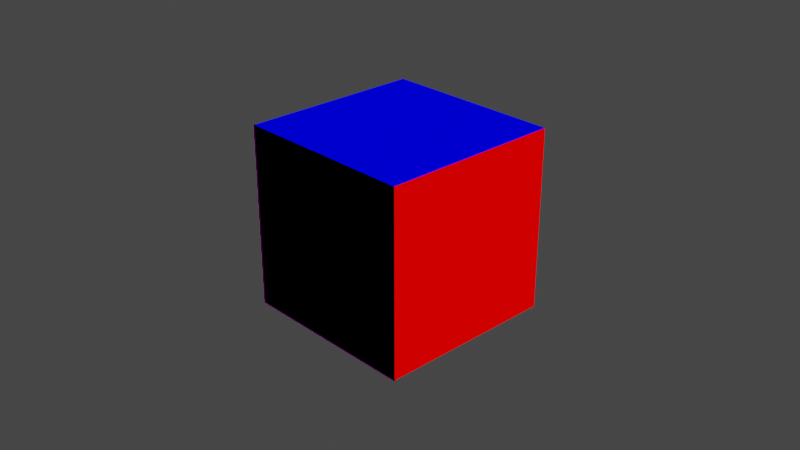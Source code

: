 # Source: MF.blend  (saved by Blender 3.5.10; exported with 4.5.12 LTS)
import bpy
from mathutils import Matrix  # noqa: F401  (used for matrix-valued properties, if any)

bpy.ops.wm.read_factory_settings(use_empty=True)
scene = bpy.context.scene
scene.name = 'Scene'

# ---- collections
col_collection = bpy.data.collections.new('Collection'); scene.collection.children.link(col_collection)

# ---- materials (node trees are filled in below, after node groups)
mat_mf_main = bpy.data.materials.new('MF_Main')
mat_mf_main.use_transparent_shadow = False

# ---- node groups
ng_vertex_normal_no_back_facing = bpy.data.node_groups.new('vertex_normal_no_back_facing', 'ShaderNodeTree')
_s = ng_vertex_normal_no_back_facing.interface.new_socket(name='Result', in_out='OUTPUT', socket_type='NodeSocketColor')
_s.default_value = (0.0, 0.0, 0.0, 0.0)
_N = ng_vertex_normal_no_back_facing.nodes; _L = ng_vertex_normal_no_back_facing.links
n0 = _N.new('NodeGroupOutput'); n0.name = 'Group Output'; n0.location = (444, -26)
n1 = _N.new('ShaderNodeMix'); n1.name = 'Mix'; n1.location = (214, -23)
n1.data_type = 'RGBA'
n2 = _N.new('ShaderNodeVectorMath'); n2.name = 'Vector Math'; n2.location = (15, 23)
n2.operation = 'MULTIPLY'
n2.inputs[1].default_value = (-1.0, -1.0, -1.0)
n3 = _N.new('ShaderNodeNewGeometry'); n3.name = 'vertex_normal_no_back_facing'; n3.location = (-214, -13)
n3.label = 'vertex_normal_no_back_facing'
_L.new(n3.outputs[1], n2.inputs[0])
_L.new(n3.outputs[1], n1.inputs[6])
_L.new(n3.outputs[6], n1.inputs[0])
_L.new(n2.outputs[0], n1.inputs[7])
_L.new(n1.outputs[2], n0.inputs[0])
n0.is_active_output = True

# ---- material node trees
mat_mf_main.use_nodes = True; mat_mf_main.node_tree.nodes.clear()
_N = mat_mf_main.node_tree.nodes; _L = mat_mf_main.node_tree.links
n0 = _N.new('ShaderNodeOutputMaterial'); n0.name = 'Material Output'; n0.location = (123, 349)
n1 = _N.new('ShaderNodeGroup'); n1.name = 'Group'; n1.location = (-264, 330)
n1.width = 256
n1.node_tree = ng_vertex_normal_no_back_facing
_L.new(n1.outputs[0], n0.inputs[0])
n0.is_active_output = True

# ---- world
world_world = bpy.data.worlds.new('World'); scene.world = world_world
world_world.use_nodes = True; world_world.node_tree.nodes.clear()
_N = world_world.node_tree.nodes; _L = world_world.node_tree.links
n0 = _N.new('ShaderNodeOutputWorld'); n0.name = 'World Output'; n0.location = (300, 300)
n1 = _N.new('ShaderNodeBackground'); n1.name = 'Background'; n1.location = (10, 300)
n1.inputs[0].default_value = (0.05088, 0.05088, 0.05088, 1.0)
_L.new(n1.outputs[0], n0.inputs[0])
n0.is_active_output = True
world_world.color = (0.05088, 0.05088, 0.05088)
world_world.use_sun_shadow = False
world_world.sun_shadow_jitter_overblur = 0.0

# ---- cameras
cam_camera = bpy.data.cameras.new('Camera')
cam_camera.clip_end = 100.0
cam_camera.ortho_scale = 7.314

# ---- lights
light_light = bpy.data.lights.new('Light', 'SUN')
light_light.transmission_factor = 0.0
light_light.use_shadow = False
light_light.angle = 0.1993
light_light.energy = 5.0
light_light.shadow_soft_size = 0.1
light_light.shadow_cascade_max_distance = 1000.0

# ---- meshes
me_cube_001 = bpy.data.meshes.new('Cube.001')
me_cube_001.from_pydata([(-1.0, -1.0, -1.0), (-1.0, -1.0, 1.0), (-1.0, 1.0, -1.0), (-1.0, 1.0, 1.0), (1.0, -1.0, -1.0), (1.0, -1.0, 1.0), (1.0, 1.0, -1.0), (1.0, 1.0, 1.0)], [], [(0, 1, 3, 2), (2, 3, 7, 6), (6, 7, 5, 4), (4, 5, 1, 0), (2, 6, 4, 0), (7, 3, 1, 5)])
_uv = me_cube_001.uv_layers.new(name='UVMap')
_uv.uv.foreach_set('vector', [0.375, 0.0, 0.625, 0.0, 0.625, 0.25, 0.375, 0.25, 0.375, 0.25, 0.625, 0.25, 0.625, 0.5, 0.375, 0.5, 0.375, 0.5, 0.625, 0.5, 0.625, 0.75, 0.375, 0.75, 0.375, 0.75, 0.625, 0.75, 0.625, 1.0, 0.375, 1.0, 0.125, 0.5, 0.375, 0.5, 0.375, 0.75, 0.125, 0.75, 0.625, 0.5, 0.875, 0.5, 0.875, 0.75, 0.625, 0.75])
me_cube_001.materials.append(mat_mf_main)
me_cube_001.update()

# ---- objects
ob_light = bpy.data.objects.new('Light', light_light)
ob_camera = bpy.data.objects.new('Camera', cam_camera)
ob_cube = bpy.data.objects.new('Cube', me_cube_001)

# ---- transforms, parenting, visibility, modifiers, constraints
ob_light.location = (4.076, 1.005, 5.904)
ob_light.rotation_euler = (0.6503, 0.05522, 1.866)
ob_light.lock_rotations_4d = False
ob_light.empty_display_type = 'ARROWS'
ob_light.color = (0.0, 0.0, 0.0, 0.0)
ob_light.lineart.crease_threshold = 0.0
ob_camera.location = (7.359, -6.926, 4.958)
ob_camera.rotation_euler = (1.109, 0.0, 0.8149)
ob_camera.lock_rotations_4d = False
ob_camera.empty_display_type = 'ARROWS'
ob_camera.color = (0.0, 0.0, 0.0, 0.0)
ob_camera.display_type = 'WIRE'
ob_camera.lineart.crease_threshold = 0.0
ob_cube.location = (0.0, 0.0, 0.0)

# ---- collection membership
col_collection.objects.link(ob_light)
col_collection.objects.link(ob_camera)
col_collection.objects.link(ob_cube)

# ---- scene / render settings (as saved in the file)
scene.camera = ob_camera
scene.frame_start = 1; scene.frame_end = 250; scene.frame_set(0)
scene.render.engine = 'BLENDER_EEVEE_NEXT'
scene.render.fps = 25
scene.cycles.sampling_pattern = 'TABULATED_SOBOL'
scene.view_settings.view_transform = 'Filmic'
bpy.context.view_layer.update()
